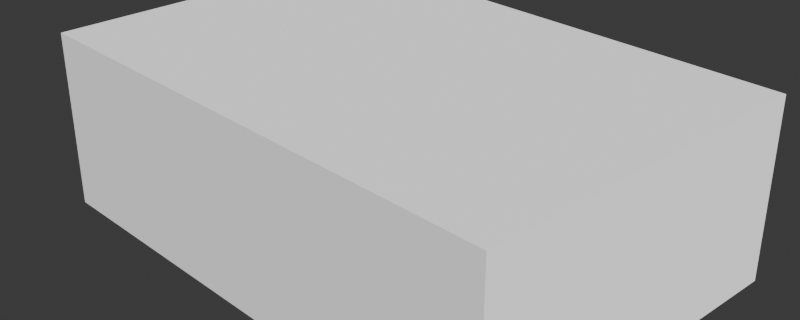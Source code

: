# Source: scene.blend  (saved by Blender 4.2.66; exported with 4.5.12 LTS)
import bpy
from mathutils import Matrix  # noqa: F401  (used for matrix-valued properties, if any)

bpy.ops.wm.read_factory_settings(use_empty=True)
scene = bpy.context.scene
scene.name = 'Scene'

# ---- collections
col_collection = bpy.data.collections.new('Collection'); scene.collection.children.link(col_collection)

# ---- node groups
ng_geometrynodes_002 = bpy.data.node_groups.new('GeometryNodes.002', 'GeometryNodeTree')
_s = ng_geometrynodes_002.interface.new_socket(name='Geometry', in_out='OUTPUT', socket_type='NodeSocketGeometry')
_s = ng_geometrynodes_002.interface.new_socket(name='Geometry', in_out='INPUT', socket_type='NodeSocketGeometry')
_N = ng_geometrynodes_002.nodes; _L = ng_geometrynodes_002.links
n0 = _N.new('NodeGroupInput'); n0.name = 'Group Input'; n0.location = (0, 0)
n1 = _N.new('GeometryNodeTransform'); n1.name = 'Transform Geometry'; n1.location = (300, 0)
n1.inputs[3].default_value = (3.0, 2.0, 1.0)
n2 = _N.new('NodeGroupOutput'); n2.name = 'Group Output'; n2.location = (600, 0)
_L.new(n0.outputs[0], n1.inputs[0])
_L.new(n1.outputs[0], n2.inputs[0])
n2.is_active_output = True

# ---- world
world_world = bpy.data.worlds.new('World'); scene.world = world_world
world_world.use_nodes = True; world_world.node_tree.nodes.clear()
_N = world_world.node_tree.nodes; _L = world_world.node_tree.links
n0 = _N.new('ShaderNodeOutputWorld'); n0.name = 'World Output'; n0.location = (300, 300)
n1 = _N.new('ShaderNodeBackground'); n1.name = 'Background'; n1.location = (10, 300)
n1.inputs[0].default_value = (0.05088, 0.05088, 0.05088, 1.0)
_L.new(n1.outputs[0], n0.inputs[0])
n0.is_active_output = True
world_world.color = (0.05088, 0.05088, 0.05088)
world_world.sun_shadow_jitter_overblur = 0.0

# ---- cameras
cam_camera = bpy.data.cameras.new('Camera')
cam_camera.clip_end = 100.0
cam_camera.ortho_scale = 7.314

# ---- lights
light_sun_022 = bpy.data.lights.new('Sun.022', 'SUN')
light_sun_022.energy = 5.0

# ---- meshes
me_cube_010 = bpy.data.meshes.new('Cube.010')
me_cube_010.from_pydata([(-1.0, -1.0, -1.0), (-1.0, -1.0, 1.0), (-1.0, 1.0, -1.0), (-1.0, 1.0, 1.0), (1.0, -1.0, -1.0), (1.0, -1.0, 1.0), (1.0, 1.0, -1.0), (1.0, 1.0, 1.0)], [], [(0, 1, 3, 2), (2, 3, 7, 6), (6, 7, 5, 4), (4, 5, 1, 0), (2, 6, 4, 0), (7, 3, 1, 5)])
_uv = me_cube_010.uv_layers.new(name='UVMap')
_uv.uv.foreach_set('vector', [0.375, 0.0, 0.625, 0.0, 0.625, 0.25, 0.375, 0.25, 0.375, 0.25, 0.625, 0.25, 0.625, 0.5, 0.375, 0.5, 0.375, 0.5, 0.625, 0.5, 0.625, 0.75, 0.375, 0.75, 0.375, 0.75, 0.625, 0.75, 0.625, 1.0, 0.375, 1.0, 0.125, 0.5, 0.375, 0.5, 0.375, 0.75, 0.125, 0.75, 0.625, 0.5, 0.875, 0.5, 0.875, 0.75, 0.625, 0.75])
me_cube_010.update()

# ---- objects
ob_camera = bpy.data.objects.new('Camera', cam_camera)
ob_sun = bpy.data.objects.new('Sun', light_sun_022)
ob_cube = bpy.data.objects.new('Cube', me_cube_010)

# ---- transforms, parenting, visibility, modifiers, constraints
ob_camera.location = (7.359, -6.926, 4.958)
ob_camera.rotation_euler = (1.109, 0.0, 0.8149)
ob_camera.lock_rotations_4d = False
ob_camera.empty_display_type = 'ARROWS'
ob_camera.color = (0.0, 0.0, 0.0, 0.0)
ob_camera.display_type = 'WIRE'
ob_camera.lineart.crease_threshold = 0.0
ob_sun.location = (0.0, 0.0, 0.0)
ob_sun.rotation_euler = (3.56, -2.321, -1.169)
ob_cube.location = (0.0, 0.0, 0.0)
_m = ob_cube.modifiers.new('GeometryNodes', 'NODES')
_m.node_group = ng_geometrynodes_002

# ---- collection membership
col_collection.objects.link(ob_camera)
col_collection.objects.link(ob_sun)
col_collection.objects.link(ob_cube)

# ---- scene / render settings (as saved in the file)
scene.camera = ob_camera
scene.frame_start = 1; scene.frame_end = 250; scene.frame_set(1)
scene.render.engine = 'BLENDER_EEVEE_NEXT'
scene.render.resolution_x = 500
scene.render.resolution_y = 200
bpy.context.view_layer.update()
